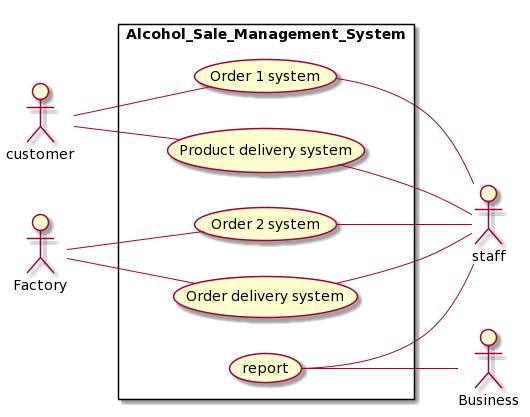

The diagram above was rendered by PlantUML. Its source (embedded in the PNG):
@startuml
left to right direction
skinparam packageStyle rectangle
:customer:
:Factory:
:staff:
:Business:
rectangle Alcohol_Sale_Management_System {
customer -- (Order 1 system)
(Order 1 system) -- staff
customer -- (Product delivery system)
(Product delivery system) -- staff
Factory -- (Order 2 system)
(Order 2 system) -- staff
Factory -- (Order delivery system)
(Order delivery system) -- staff
staff -- (report)
(report) -- Business
@enduml